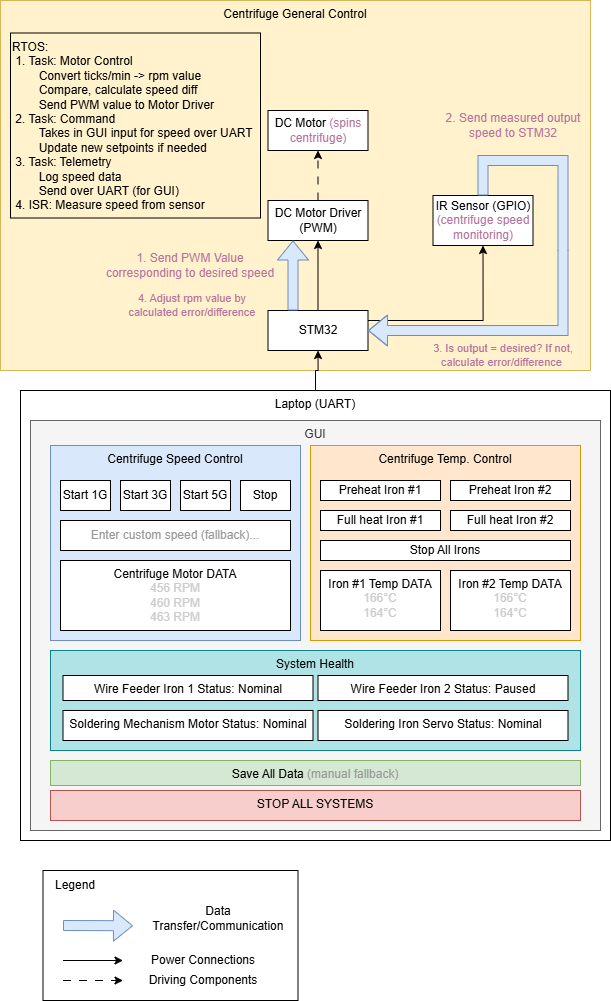

The diagram above was exported from draw.io. Its source (the exported page's mxGraphModel, read from the mxfile embedded in the PNG):
<mxGraphModel dx="2084" dy="146" grid="1" gridSize="10" guides="1" tooltips="1" connect="1" arrows="1" fold="1" page="1" pageScale="1" pageWidth="850" pageHeight="1100" math="0" shadow="0">
  <root>
    <mxCell id="0" />
    <mxCell id="1" parent="0" />
    <mxCell id="E7QKjZfZbpm5CKAJA_R0-96" parent="1" style="rounded=0;whiteSpace=wrap;html=1;verticalAlign=top;fillColor=#fff2cc;strokeColor=#d6b656;" value="Centrifuge General Control" vertex="1">
      <mxGeometry height="370" width="590" x="120" y="1180" as="geometry" />
    </mxCell>
    <mxCell id="E7QKjZfZbpm5CKAJA_R0-141" edge="1" parent="1" source="E7QKjZfZbpm5CKAJA_R0-95" style="edgeStyle=orthogonalEdgeStyle;rounded=0;orthogonalLoop=1;jettySize=auto;html=1;exitX=1;exitY=0.25;exitDx=0;exitDy=0;entryX=0.5;entryY=1;entryDx=0;entryDy=0;" target="E7QKjZfZbpm5CKAJA_R0-98">
      <mxGeometry relative="1" as="geometry" />
    </mxCell>
    <mxCell id="E7QKjZfZbpm5CKAJA_R0-95" parent="1" style="rounded=0;whiteSpace=wrap;html=1;" value="STM32" vertex="1">
      <mxGeometry height="40" width="100" x="387.5" y="1490" as="geometry" />
    </mxCell>
    <mxCell id="E7QKjZfZbpm5CKAJA_R0-97" parent="1" style="rounded=0;whiteSpace=wrap;html=1;" value="DC Motor &lt;font style=&quot;color: rgb(181, 115, 157);&quot;&gt;(spins centrifuge)&lt;/font&gt;" vertex="1">
      <mxGeometry height="40" width="100" x="387.5" y="1290" as="geometry" />
    </mxCell>
    <mxCell id="E7QKjZfZbpm5CKAJA_R0-98" parent="1" style="rounded=0;whiteSpace=wrap;html=1;" value="IR Sensor (GPIO) &lt;font style=&quot;color: rgb(181, 115, 157);&quot;&gt;(centrifuge speed monitoring)&lt;/font&gt;" vertex="1">
      <mxGeometry height="50" width="100" x="552.5" y="1375" as="geometry" />
    </mxCell>
    <mxCell id="E7QKjZfZbpm5CKAJA_R0-99" edge="1" parent="1" source="E7QKjZfZbpm5CKAJA_R0-100" style="edgeStyle=orthogonalEdgeStyle;rounded=0;orthogonalLoop=1;jettySize=auto;html=1;exitX=0.5;exitY=0;exitDx=0;exitDy=0;entryX=0.5;entryY=1;entryDx=0;entryDy=0;dashed=1;dashPattern=8 8;" target="E7QKjZfZbpm5CKAJA_R0-97">
      <mxGeometry relative="1" as="geometry" />
    </mxCell>
    <mxCell id="E7QKjZfZbpm5CKAJA_R0-100" parent="1" style="rounded=0;whiteSpace=wrap;html=1;" value="DC Motor Driver (PWM)" vertex="1">
      <mxGeometry height="40" width="100" x="387.5" y="1380" as="geometry" />
    </mxCell>
    <mxCell id="Oak__R_wFqitcPpk0bia-10" edge="1" parent="1" source="E7QKjZfZbpm5CKAJA_R0-101" style="edgeStyle=orthogonalEdgeStyle;rounded=0;orthogonalLoop=1;jettySize=auto;html=1;exitX=0.5;exitY=0;exitDx=0;exitDy=0;entryX=0.5;entryY=1;entryDx=0;entryDy=0;" target="E7QKjZfZbpm5CKAJA_R0-95">
      <mxGeometry relative="1" as="geometry" />
    </mxCell>
    <mxCell id="E7QKjZfZbpm5CKAJA_R0-101" parent="1" style="rounded=0;whiteSpace=wrap;html=1;verticalAlign=top;" value="Laptop (UART)" vertex="1">
      <mxGeometry height="450" width="590" x="140" y="1570" as="geometry" />
    </mxCell>
    <mxCell id="E7QKjZfZbpm5CKAJA_R0-102" parent="1" style="rounded=0;whiteSpace=wrap;html=1;verticalAlign=top;fillColor=#f5f5f5;fontColor=#333333;strokeColor=#666666;" value="GUI" vertex="1">
      <mxGeometry height="410" width="570" x="150" y="1600" as="geometry" />
    </mxCell>
    <mxCell id="E7QKjZfZbpm5CKAJA_R0-115" parent="1" style="rounded=0;whiteSpace=wrap;html=1;verticalAlign=top;fillColor=#dae8fc;strokeColor=#6c8ebf;" value="Centrifuge Speed Control" vertex="1">
      <mxGeometry height="195" width="250" x="170" y="1625" as="geometry" />
    </mxCell>
    <mxCell id="E7QKjZfZbpm5CKAJA_R0-116" parent="1" style="rounded=0;whiteSpace=wrap;html=1;verticalAlign=top;fillColor=#ffe6cc;strokeColor=#d79b00;" value="Centrifuge Temp. Control" vertex="1">
      <mxGeometry height="195" width="270" x="430" y="1625" as="geometry" />
    </mxCell>
    <mxCell id="E7QKjZfZbpm5CKAJA_R0-108" parent="1" style="rounded=0;whiteSpace=wrap;html=1;" value="&lt;font style=&quot;color: rgb(153, 153, 153);&quot;&gt;Enter custom speed (fallback)...&lt;/font&gt;" vertex="1">
      <mxGeometry height="30" width="230" x="180" y="1700" as="geometry" />
    </mxCell>
    <mxCell id="E7QKjZfZbpm5CKAJA_R0-109" parent="1" style="rounded=0;whiteSpace=wrap;html=1;" value="Stop" vertex="1">
      <mxGeometry height="30" width="50" x="360" y="1660" as="geometry" />
    </mxCell>
    <mxCell id="E7QKjZfZbpm5CKAJA_R0-110" parent="1" style="rounded=0;whiteSpace=wrap;html=1;verticalAlign=top;" value="Centrifuge Motor DATA&lt;div&gt;&lt;font style=&quot;color: rgb(204, 204, 204);&quot;&gt;456 RPM&lt;/font&gt;&lt;/div&gt;&lt;div&gt;&lt;font style=&quot;color: rgb(204, 204, 204);&quot;&gt;460 RPM&lt;/font&gt;&lt;/div&gt;&lt;div&gt;&lt;font style=&quot;color: rgb(204, 204, 204);&quot;&gt;463 RPM&lt;/font&gt;&lt;/div&gt;" vertex="1">
      <mxGeometry height="70" width="230" x="180" y="1740" as="geometry" />
    </mxCell>
    <mxCell id="E7QKjZfZbpm5CKAJA_R0-112" parent="1" style="rounded=0;whiteSpace=wrap;html=1;" value="Start 1G" vertex="1">
      <mxGeometry height="30" width="50" x="180" y="1660" as="geometry" />
    </mxCell>
    <mxCell id="E7QKjZfZbpm5CKAJA_R0-113" parent="1" style="rounded=0;whiteSpace=wrap;html=1;" value="Start 3G" vertex="1">
      <mxGeometry height="30" width="50" x="240" y="1660" as="geometry" />
    </mxCell>
    <mxCell id="E7QKjZfZbpm5CKAJA_R0-114" parent="1" style="rounded=0;whiteSpace=wrap;html=1;" value="Start 5G" vertex="1">
      <mxGeometry height="30" width="50" x="300" y="1660" as="geometry" />
    </mxCell>
    <mxCell id="E7QKjZfZbpm5CKAJA_R0-106" parent="1" style="rounded=0;whiteSpace=wrap;html=1;verticalAlign=top;" value="Iron #1 Temp DATA&lt;div&gt;&lt;font style=&quot;color: rgb(204, 204, 204);&quot;&gt;166&lt;span style=&quot;text-align: start;&quot;&gt;°C&lt;/span&gt;&lt;/font&gt;&lt;/div&gt;&lt;div&gt;&lt;div&gt;&lt;font style=&quot;color: rgb(204, 204, 204);&quot;&gt;164&lt;span style=&quot;text-align: start;&quot;&gt;°C&lt;/span&gt;&lt;/font&gt;&lt;/div&gt;&lt;/div&gt;" vertex="1">
      <mxGeometry height="60" width="120" x="440" y="1750" as="geometry" />
    </mxCell>
    <mxCell id="E7QKjZfZbpm5CKAJA_R0-107" parent="1" style="rounded=0;whiteSpace=wrap;html=1;verticalAlign=top;" value="Iron #2 Temp DATA&lt;div&gt;&lt;div&gt;&lt;font style=&quot;color: rgb(204, 204, 204);&quot;&gt;166&lt;span style=&quot;text-align: start;&quot;&gt;°C&lt;/span&gt;&lt;/font&gt;&lt;/div&gt;&lt;div&gt;&lt;div&gt;&lt;font style=&quot;color: rgb(204, 204, 204);&quot;&gt;164&lt;span style=&quot;text-align: start;&quot;&gt;°C&lt;/span&gt;&lt;/font&gt;&lt;/div&gt;&lt;/div&gt;&lt;/div&gt;" vertex="1">
      <mxGeometry height="60" width="120" x="570" y="1750" as="geometry" />
    </mxCell>
    <mxCell id="E7QKjZfZbpm5CKAJA_R0-117" parent="1" style="rounded=0;whiteSpace=wrap;html=1;" value="Preheat Iron #1" vertex="1">
      <mxGeometry height="20" width="120" x="440" y="1660" as="geometry" />
    </mxCell>
    <mxCell id="E7QKjZfZbpm5CKAJA_R0-118" parent="1" style="rounded=0;whiteSpace=wrap;html=1;" value="Full heat Iron #1" vertex="1">
      <mxGeometry height="20" width="120" x="440" y="1690" as="geometry" />
    </mxCell>
    <mxCell id="E7QKjZfZbpm5CKAJA_R0-119" parent="1" style="rounded=0;whiteSpace=wrap;html=1;" value="Preheat Iron #2" vertex="1">
      <mxGeometry height="20" width="120" x="570" y="1660" as="geometry" />
    </mxCell>
    <mxCell id="E7QKjZfZbpm5CKAJA_R0-120" parent="1" style="rounded=0;whiteSpace=wrap;html=1;" value="Full heat Iron #2" vertex="1">
      <mxGeometry height="20" width="120" x="570" y="1690" as="geometry" />
    </mxCell>
    <mxCell id="E7QKjZfZbpm5CKAJA_R0-121" parent="1" style="rounded=0;whiteSpace=wrap;html=1;" value="Stop All Irons" vertex="1">
      <mxGeometry height="20" width="250" x="440" y="1720" as="geometry" />
    </mxCell>
    <mxCell id="E7QKjZfZbpm5CKAJA_R0-123" parent="1" style="rounded=0;whiteSpace=wrap;html=1;verticalAlign=top;fillColor=#b0e3e6;strokeColor=#0e8088;" value="System Health" vertex="1">
      <mxGeometry height="100" width="530" x="170" y="1830" as="geometry" />
    </mxCell>
    <mxCell id="E7QKjZfZbpm5CKAJA_R0-124" parent="1" style="rounded=0;whiteSpace=wrap;html=1;verticalAlign=top;" value="Wire Feeder Iron 1 Status: Nominal" vertex="1">
      <mxGeometry height="25" width="250" x="182.5" y="1855" as="geometry" />
    </mxCell>
    <mxCell id="E7QKjZfZbpm5CKAJA_R0-125" parent="1" style="rounded=0;whiteSpace=wrap;html=1;verticalAlign=top;" value="Wire Feeder Iron 2 Status: Paused" vertex="1">
      <mxGeometry height="25" width="250" x="437.5" y="1855" as="geometry" />
    </mxCell>
    <mxCell id="E7QKjZfZbpm5CKAJA_R0-126" parent="1" style="rounded=0;whiteSpace=wrap;html=1;verticalAlign=top;" value="Soldering Mechanism Motor Status: Nominal" vertex="1">
      <mxGeometry height="30" width="250" x="182.5" y="1890" as="geometry" />
    </mxCell>
    <mxCell id="E7QKjZfZbpm5CKAJA_R0-127" parent="1" style="rounded=0;whiteSpace=wrap;html=1;verticalAlign=top;" value="Soldering Iron Servo Status: Nominal" vertex="1">
      <mxGeometry height="30" width="250" x="437.5" y="1890" as="geometry" />
    </mxCell>
    <mxCell id="E7QKjZfZbpm5CKAJA_R0-128" parent="1" style="rounded=0;whiteSpace=wrap;html=1;verticalAlign=top;fillColor=#d5e8d4;strokeColor=#82b366;" value="Save All Data &lt;font style=&quot;color: rgb(153, 153, 153);&quot;&gt;(manual&amp;nbsp;&lt;font style=&quot;color: rgb(153, 153, 153);&quot;&gt;fallback&lt;/font&gt;)&lt;/font&gt;" vertex="1">
      <mxGeometry height="25" width="530" x="170" y="1940" as="geometry" />
    </mxCell>
    <mxCell id="E7QKjZfZbpm5CKAJA_R0-130" edge="1" parent="1" source="E7QKjZfZbpm5CKAJA_R0-95" style="edgeStyle=orthogonalEdgeStyle;rounded=0;orthogonalLoop=1;jettySize=auto;html=1;exitX=0.5;exitY=0;exitDx=0;exitDy=0;entryX=0.5;entryY=1;entryDx=0;entryDy=0;" target="E7QKjZfZbpm5CKAJA_R0-100">
      <mxGeometry relative="1" as="geometry" />
    </mxCell>
    <mxCell id="E7QKjZfZbpm5CKAJA_R0-131" parent="1" style="text;html=1;whiteSpace=wrap;strokeColor=none;fillColor=none;align=center;verticalAlign=middle;rounded=0;fontColor=#B5739D;" value="1. Send PWM Value corresponding to desired speed" vertex="1">
      <mxGeometry height="30" width="180" x="220" y="1430" as="geometry" />
    </mxCell>
    <mxCell id="E7QKjZfZbpm5CKAJA_R0-134" edge="1" parent="1" source="E7QKjZfZbpm5CKAJA_R0-98" style="shape=flexArrow;endArrow=classic;html=1;rounded=0;exitX=0.5;exitY=0;exitDx=0;exitDy=0;entryX=1;entryY=0.5;entryDx=0;entryDy=0;fillColor=#dae8fc;strokeColor=#6c8ebf;" target="E7QKjZfZbpm5CKAJA_R0-95" value="">
      <mxGeometry height="50" relative="1" width="50" as="geometry">
        <Array as="points">
          <mxPoint x="602.5" y="1340" />
          <mxPoint x="682.5" y="1340" />
          <mxPoint x="682.5" y="1430" />
          <mxPoint x="682.5" y="1510" />
          <mxPoint x="622.5" y="1510" />
        </Array>
        <mxPoint x="552.5" y="1320" as="sourcePoint" />
        <mxPoint x="602.5" y="1270" as="targetPoint" />
      </mxGeometry>
    </mxCell>
    <mxCell id="E7QKjZfZbpm5CKAJA_R0-135" parent="1" style="text;html=1;whiteSpace=wrap;strokeColor=none;fillColor=none;align=center;verticalAlign=middle;rounded=0;fontColor=#B5739D;" value="2. Send measured output speed to STM32" vertex="1">
      <mxGeometry height="30" width="140" x="562.5" y="1290" as="geometry" />
    </mxCell>
    <mxCell id="E7QKjZfZbpm5CKAJA_R0-136" parent="1" style="text;html=1;whiteSpace=wrap;strokeColor=none;fillColor=none;align=center;verticalAlign=middle;rounded=0;fontSize=11;fontColor=#B5739D;" value="3. Is output = desired? If not, calculate error/difference&amp;nbsp;" vertex="1">
      <mxGeometry height="30" width="159.75" x="542.5" y="1520" as="geometry" />
    </mxCell>
    <mxCell id="E7QKjZfZbpm5CKAJA_R0-139" parent="1" style="text;html=1;whiteSpace=wrap;strokeColor=none;fillColor=none;align=center;verticalAlign=middle;rounded=0;fontSize=11;fontColor=#B5739D;" value="4. Adjust rpm value by calculated error/difference" vertex="1">
      <mxGeometry height="30" width="137.5" x="242.5" y="1470" as="geometry" />
    </mxCell>
    <mxCell id="E7QKjZfZbpm5CKAJA_R0-140" edge="1" parent="1" source="E7QKjZfZbpm5CKAJA_R0-95" style="shape=flexArrow;endArrow=classic;html=1;rounded=0;entryX=0.25;entryY=1;entryDx=0;entryDy=0;exitX=0.25;exitY=0;exitDx=0;exitDy=0;fillColor=#dae8fc;strokeColor=#6c8ebf;" target="E7QKjZfZbpm5CKAJA_R0-100" value="">
      <mxGeometry height="50" relative="1" width="50" as="geometry">
        <mxPoint x="422.5" y="1490" as="sourcePoint" />
        <mxPoint x="472.5" y="1440" as="targetPoint" />
      </mxGeometry>
    </mxCell>
    <mxCell id="E7QKjZfZbpm5CKAJA_R0-144" parent="1" style="rounded=0;whiteSpace=wrap;html=1;" value="" vertex="1">
      <mxGeometry height="130" width="255" x="162.5" y="2050" as="geometry" />
    </mxCell>
    <mxCell id="E7QKjZfZbpm5CKAJA_R0-151" parent="1" style="text;html=1;whiteSpace=wrap;strokeColor=none;fillColor=none;align=center;verticalAlign=middle;rounded=0;" value="Data Transfer/Communication" vertex="1">
      <mxGeometry height="15" width="150" x="262.5" y="2090" as="geometry" />
    </mxCell>
    <mxCell id="E7QKjZfZbpm5CKAJA_R0-153" parent="1" style="text;html=1;whiteSpace=wrap;strokeColor=none;fillColor=none;align=left;verticalAlign=middle;rounded=0;" value="Legend" vertex="1">
      <mxGeometry height="30" width="140" x="172.5" y="2050" as="geometry" />
    </mxCell>
    <mxCell id="E7QKjZfZbpm5CKAJA_R0-154" edge="1" parent="1" style="endArrow=classic;html=1;rounded=0;dashed=1;dashPattern=8 8;" value="">
      <mxGeometry height="50" relative="1" width="50" as="geometry">
        <mxPoint x="182.5" y="2160" as="sourcePoint" />
        <mxPoint x="242.5" y="2160" as="targetPoint" />
      </mxGeometry>
    </mxCell>
    <mxCell id="E7QKjZfZbpm5CKAJA_R0-156" parent="1" style="text;html=1;whiteSpace=wrap;strokeColor=none;fillColor=none;align=center;verticalAlign=middle;rounded=0;" value="Driving Components" vertex="1">
      <mxGeometry height="20" width="120" x="262.5" y="2150" as="geometry" />
    </mxCell>
    <mxCell id="E7QKjZfZbpm5CKAJA_R0-143" edge="1" parent="1" style="edgeStyle=orthogonalEdgeStyle;rounded=0;orthogonalLoop=1;jettySize=auto;html=1;exitX=0.5;exitY=0;exitDx=0;exitDy=0;">
      <mxGeometry relative="1" as="geometry">
        <mxPoint x="182.5" y="2140" as="sourcePoint" />
        <mxPoint x="242.5" y="2140" as="targetPoint" />
      </mxGeometry>
    </mxCell>
    <mxCell id="E7QKjZfZbpm5CKAJA_R0-157" parent="1" style="text;html=1;whiteSpace=wrap;strokeColor=none;fillColor=none;align=center;verticalAlign=middle;rounded=0;" value="Power Connections" vertex="1">
      <mxGeometry height="20" width="120" x="262.5" y="2130" as="geometry" />
    </mxCell>
    <mxCell id="E7QKjZfZbpm5CKAJA_R0-158" edge="1" parent="1" style="shape=flexArrow;endArrow=classic;html=1;rounded=0;entryX=0;entryY=0.75;entryDx=0;entryDy=0;fillColor=#dae8fc;strokeColor=#6c8ebf;" value="">
      <mxGeometry height="50" relative="1" width="50" as="geometry">
        <mxPoint x="182.5" y="2105" as="sourcePoint" />
        <mxPoint x="252.5" y="2105.25" as="targetPoint" />
      </mxGeometry>
    </mxCell>
    <mxCell id="E7QKjZfZbpm5CKAJA_R0-161" parent="1" style="rounded=0;whiteSpace=wrap;html=1;align=left;verticalAlign=top;fillColor=none;" value="RTOS:&lt;div&gt;&amp;nbsp;1. Task: Motor Control&lt;br&gt;&lt;div&gt;&lt;span style=&quot;background-color: transparent; color: light-dark(rgb(0, 0, 0), rgb(255, 255, 255));&quot;&gt;&amp;nbsp;&lt;span style=&quot;white-space: pre;&quot;&gt;&#09;&lt;/span&gt;Convert ticks/min -&amp;gt; rpm value&lt;/span&gt;&lt;/div&gt;&lt;div&gt;&lt;span style=&quot;white-space: pre;&quot;&gt;&#09;&lt;/span&gt;Compare, calculate speed diff&lt;/div&gt;&lt;div&gt;&lt;span style=&quot;white-space: pre;&quot;&gt;&#09;&lt;/span&gt;Send PWM value to Motor Driver&lt;/div&gt;&lt;/div&gt;&lt;div&gt;&amp;nbsp;2. Task: Command&lt;/div&gt;&lt;div&gt;&lt;span style=&quot;white-space: pre;&quot;&gt;&#09;&lt;/span&gt;Takes in GUI input for speed over UART&lt;br&gt;&lt;/div&gt;&lt;div&gt;&lt;span style=&quot;white-space: pre;&quot;&gt;&#09;&lt;/span&gt;Update new setpoints if needed&lt;br&gt;&lt;/div&gt;&lt;div&gt;&amp;nbsp;3. Task: Telemetry&lt;/div&gt;&lt;div&gt;&lt;span style=&quot;white-space: pre;&quot;&gt;&#09;&lt;/span&gt;Log speed data&lt;br&gt;&lt;/div&gt;&lt;div&gt;&lt;span style=&quot;white-space: pre;&quot;&gt;&#09;&lt;/span&gt;Send over UART (for GUI)&lt;br&gt;&lt;/div&gt;&lt;div&gt;&amp;nbsp;4. ISR: Measure speed from sensor&lt;/div&gt;" vertex="1">
      <mxGeometry height="185" width="250" x="130" y="1212.5" as="geometry" />
    </mxCell>
    <mxCell id="Oak__R_wFqitcPpk0bia-1" parent="1" style="rounded=0;whiteSpace=wrap;html=1;verticalAlign=top;fillColor=#f8cecc;strokeColor=#b85450;" value="STOP ALL SYSTEMS" vertex="1">
      <mxGeometry height="30" width="530" x="170" y="1970" as="geometry" />
    </mxCell>
  </root>
</mxGraphModel>